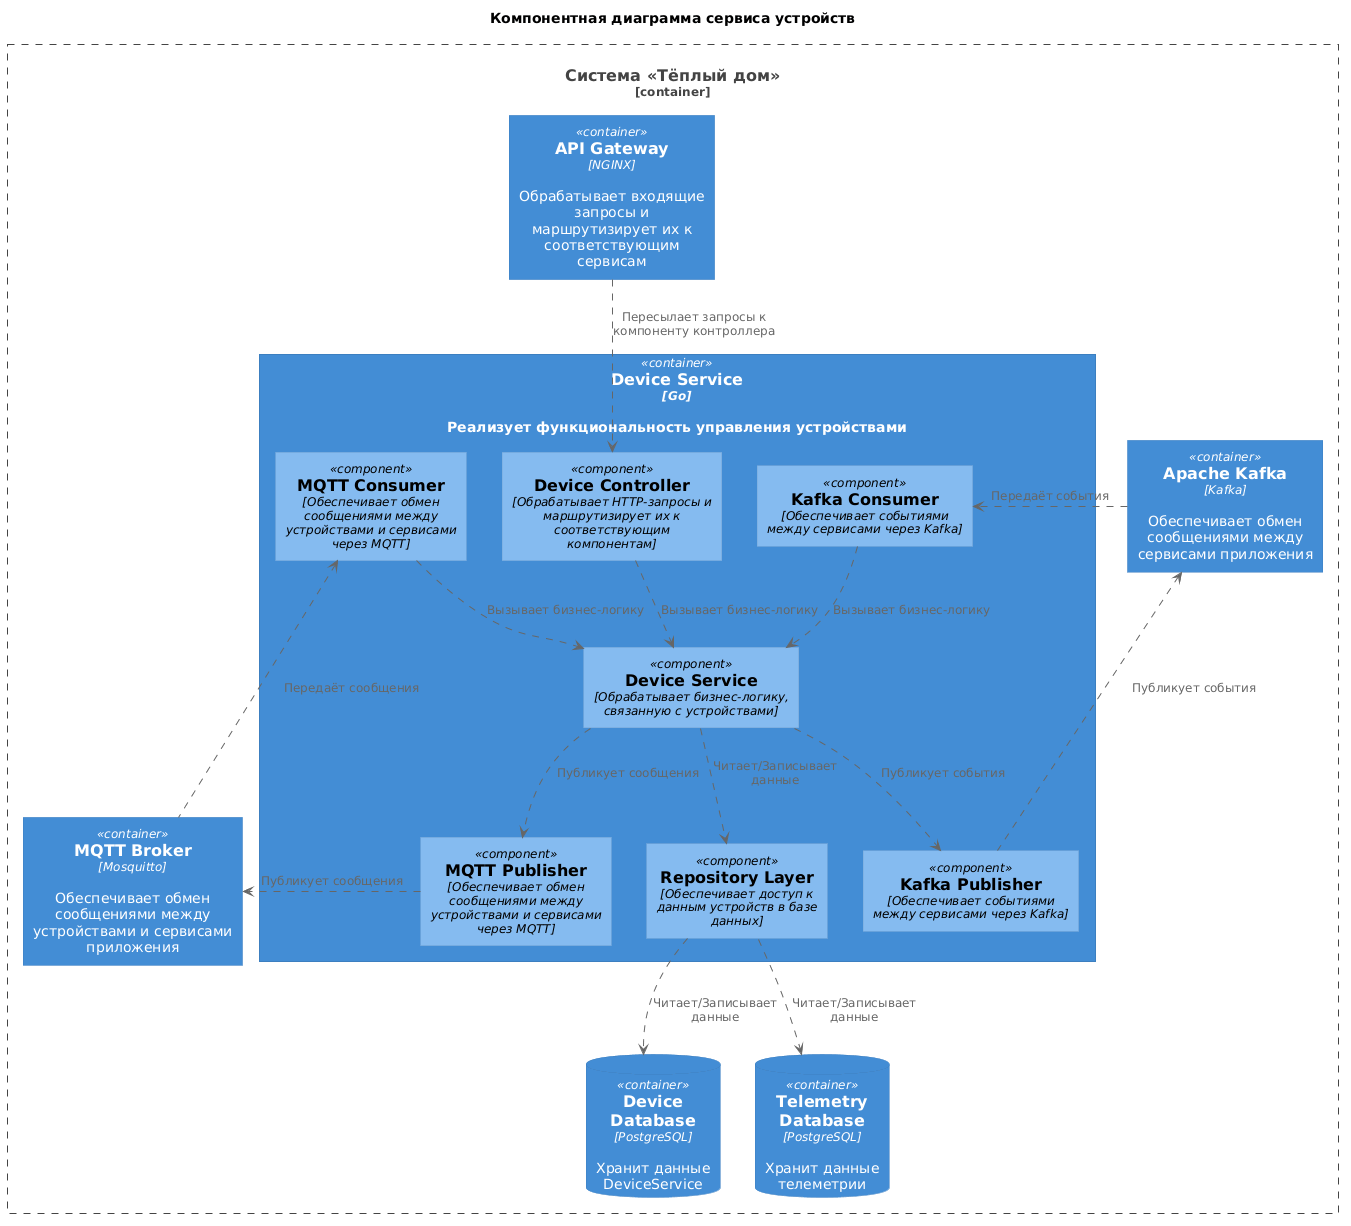

The diagram above was rendered by PlantUML. Its source (embedded in the PNG):
@startuml
title Компонентная диаграмма сервиса устройств
' Импорт
!include ../../uml-lib/C4_Component.puml
' Система
Container_Boundary(system, "Система «Тёплый дом»"){
  ' Сервисы
  Container(DeviceService, "Device Service", "Go", "Реализует функциональность управления устройствами")
  Container(ApiGateway, "API Gateway", "NGINX", "Обрабатывает входящие запросы и маршрутизирует их к соответствующим сервисам")
  ' Брокеры сообщений
  Container(Kafka, "Apache Kafka", "Kafka", "Обеспечивает обмен сообщениями между сервисами приложения")  
  Container(MqttBroker, "MQTT Broker", "Mosquitto", "Обеспечивает обмен сообщениями между устройствами и сервисами приложения")
  ' СУБД Device Service
  ContainerDb(DeviceDatabase, "Device\nDatabase", "PostgreSQL", "Хранит данные\nDeviceService")
  ContainerDb(TelemetryDatabase, "Telemetry\nDatabase", "PostgreSQL", "Хранит данные\nтелеметрии")
}
' Сервис устройств
Container(DeviceService, "Device Service") {
' Компоненты сервиса устройств
  Component(ControllerComponent, "Device Controller","Обрабатывает HTTP-запросы и маршрутизирует их к соответствующим компонентам")
  Component(ServiceComponent, "Device Service", "Обрабатывает бизнес-логику, связанную с устройствами")
  Component(KafkaPublisher, "Kafka Publisher", "Обеспечивает событиями между сервисами через Kafka")
  Component(KafkaConsumer, "Kafka Consumer", "Обеспечивает событиями между сервисами через Kafka")
  Component(RepositoryComponent, "Repository Layer", "Обеспечивает доступ к данным устройств в базе данных")
  Component(MqttPublisher, "MQTT Publisher", "Обеспечивает обмен сообщениями между устройствами и сервисами через MQTT")
  Component(MQTTConsumer, "MQTT Consumer", "Обеспечивает обмен сообщениями между устройствами и сервисами через MQTT")
}
' Взаимодействия компонентов
KafkaConsumer ..> ServiceComponent : "Вызывает бизнес-логику"
ControllerComponent ..> ServiceComponent : "Вызывает бизнес-логику"
MQTTConsumer ..> ServiceComponent : "Вызывает бизнес-логику"
ServiceComponent ..> RepositoryComponent : "Читает/Записывает\nданные"
ServiceComponent ..> KafkaPublisher : "Публикует события"
ServiceComponent ..> MqttPublisher : "Публикует сообщения"
RepositoryComponent ..> DeviceDatabase : "Читает/Записывает\nданные"
RepositoryComponent ..> TelemetryDatabase : "Читает/Записывает\nданные"
' Взаимодействия с сервисами
ApiGateway ..> ControllerComponent : "Пересылает запросы к компоненту контроллера"
KafkaPublisher .left.> Kafka : "Публикует события"
Kafka .right.> KafkaConsumer : "Передаёт события"
MqttPublisher .right.> MqttBroker : "Публикует сообщения"
MqttBroker .left.> MQTTConsumer : "Передаёт сообщения"
@enduml